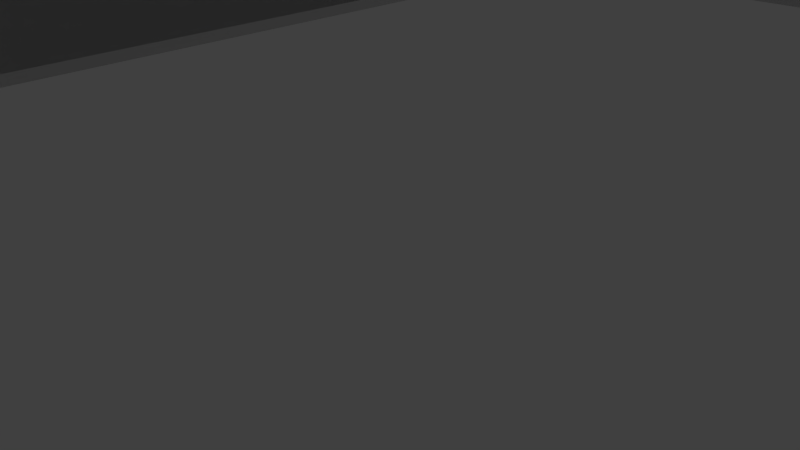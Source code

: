 # Source: bell47.blend  (saved by Blender 2.79.0; exported with 4.5.12 LTS)
import bpy
from mathutils import Matrix  # noqa: F401  (used for matrix-valued properties, if any)

bpy.ops.wm.read_factory_settings(use_empty=True)
scene = bpy.context.scene
scene.name = 'Scene'

# ---- collections
col_collection_1 = bpy.data.collections.new('Collection 1'); scene.collection.children.link(col_collection_1)
col_collection_11 = bpy.data.collections.new('Collection 11'); scene.collection.children.link(col_collection_11)
col_collection_11.hide_render = True
col_collection_11.hide_viewport = True
col_collection_20 = bpy.data.collections.new('Collection 20'); scene.collection.children.link(col_collection_20)
col_collection_20.hide_render = True
col_collection_20.hide_viewport = True

# ---- world
world_world = bpy.data.worlds.new('World'); scene.world = world_world
world_world.color = (0.05088, 0.05088, 0.05088)
world_world.use_sun_shadow = False
world_world.sun_shadow_jitter_overblur = 0.0
world_world.cycles.sampling_method = 'NONE'
world_world.cycles.sample_map_resolution = 256

# ---- cameras
cam_camera = bpy.data.cameras.new('Camera')
cam_camera.clip_end = 100.0
cam_camera.lens = 35.0
cam_camera.sensor_width = 32.0
cam_camera.sensor_height = 18.0
cam_camera.ortho_scale = 7.314
cam_camera.dof.focus_distance = 0.0
cam_camera.dof.aperture_fstop = 128.0

# ---- lights
light_lamp = bpy.data.lights.new('Lamp', 'POINT')
light_lamp.transmission_factor = 0.0
light_lamp.cutoff_distance = 30.0
light_lamp.energy = 100.0
light_lamp.shadow_buffer_clip_start = 1.001
light_lamp.shadow_soft_size = 0.1
light_lamp.shadow_maximum_resolution = 0.006
light_lamp.use_absolute_resolution = True
light_lamp.cycles.use_multiple_importance_sampling = False

# ---- meshes
me_heli = bpy.data.meshes.new('heli')
me_heli.from_pydata([(0.4375, 0.4375, 1.75), (0.4375, 1.5, 1.75), (0.9375, 1.5, 1.75), (0.9375, 0.4375, 1.75), (0.4375, 0.4375, 2.25), (0.4375, 1.5, 2.25), (0.9375, 1.5, 2.25), (0.9375, 0.4375, 2.25), (-0.5, 0.375, 0.6875), (-0.5, 1.375, 0.6875), (0.5, 1.375, 0.6875), (0.5, 0.375, 0.6875), (-0.5, 0.375, 1.688), (-0.5, 1.375, 1.688), (0.5, 1.375, 1.688), (0.5, 0.375, 1.688), (-0.625, 0.375, 0.5), (-0.625, 1.688, 0.5), (0.625, 1.688, 0.5), (0.625, 0.375, 0.5), (-0.625, 0.375, 1.75), (-0.625, 1.688, 1.75), (0.625, 1.688, 1.75), (0.625, 0.375, 1.75), (-0.9375, 0.4375, 1.75), (-0.9375, 1.5, 1.75), (-0.4375, 1.5, 1.75), (-0.4375, 0.4375, 1.75), (-0.9375, 0.4375, 2.25), (-0.9375, 1.5, 2.25), (-0.4375, 1.5, 2.25), (-0.4375, 0.4375, 2.25), (-0.3125, 0.4375, 1.688), (-0.3125, 1.063, 1.688), (0.3125, 1.063, 1.688), (0.3125, 0.4375, 1.688), (-0.3125, 0.4375, 2.188), (-0.3125, 1.063, 2.188), (0.3125, 1.063, 2.188), (0.3125, 0.4375, 2.188), (-0.03125, 0.7257, 2.188), (-0.03125, 0.7882, 2.188), (0.03125, 0.7882, 2.188), (0.03125, 0.7257, 2.188), (-0.03125, 0.7257, 2.625), (-0.03125, 0.7882, 2.625), (0.03125, 0.7882, 2.625), (0.03125, 0.7257, 2.625), (-0.1875, 1.688, 0.5625), (0.1875, 1.688, 0.5625), (-0.1875, 1.688, 1.75), (0.1875, 1.688, 1.75), (-0.1875, 3.938, 1.313), (0.1875, 3.938, 1.313), (-0.1875, 3.938, 1.75), (0.1875, 3.938, 1.75), (-0.0625, 3.812, 1.812), (-0.0625, 3.875, 1.812), (-0.0625, 3.875, 1.75), (-0.0625, 3.812, 1.75), (0.3125, 3.812, 1.812), (0.3125, 3.875, 1.812), (0.3125, 3.875, 1.75), (0.3125, 3.812, 1.75), (-0.4375, 2.375, 1.25), (-0.4375, 2.813, 1.25), (0.4375, 2.813, 1.25), (0.4375, 2.375, 1.25), (-0.4375, 2.375, 1.375), (-0.4375, 2.813, 1.375), (0.4375, 2.813, 1.375), (0.4375, 2.375, 1.375), (-1.188, 1.688, 0.5), (1.188, 1.688, 0.5), (1.188, 1.562, 0.5), (-1.188, -0.1875, 0.5), (1.188, -0.1875, 0.5), (-1.062, 1.562, 0.125), (-1.062, 1.688, 0.125), (-1.188, 1.688, 0.125), (-1.188, 1.562, 0.125), (-1.062, 1.688, 0.375), (-1.062, -0.1875, 0.125), (-1.062, -0.0625, 0.125), (-1.188, -0.0625, 0.125), (-1.188, -0.1875, 0.125), (-1.062, -0.0625, 0.375), (1.062, -0.1875, 0.125), (1.062, -0.0625, 0.125), (1.188, -0.0625, 0.125), (1.188, -0.1875, 0.125), (1.188, -0.0625, 0.5), (1.062, 1.562, 0.125), (1.062, 1.688, 0.125), (1.188, 1.688, 0.125), (1.188, 1.562, 0.125), (1.062, 1.562, 0.375), (1.062, 1.688, 0.375), (-1.062, 1.688, 1.106e-07), (-1.188, 1.688, 1.106e-07), (-1.062, -1.688, 1.106e-07), (-1.062, 1.688, 0.125), (-1.188, 1.688, 0.125), (-1.188, -1.688, 1.106e-07), (1.063, 1.688, 1.106e-07), (1.188, 1.688, 1.106e-07), (1.188, -1.688, 1.106e-07), (1.063, 1.688, 0.125), (1.188, 1.688, 0.125), (-1.062, -1.563, 0.125), (1.063, -1.563, 0.125), (-1.188, -1.563, 0.125), (1.188, -1.563, 0.125), (-1.062, -1.688, 0.375), (-1.188, -1.688, 0.375), (1.063, -1.688, 0.375), (1.188, -1.688, 0.375), (-1.062, -1.563, 0.375), (1.063, -1.563, 0.375), (-1.188, -1.563, 0.375), (1.188, -1.563, 0.375), (-0.1875, -1.187, 0.6875), (-0.1875, -0.9375, 0.6875), (0.1875, -0.9375, 0.6875), (0.1875, -1.187, 0.6875), (-0.1875, -1.187, 1.5), (-0.1875, -0.9375, 1.5), (0.1875, -1.187, 1.5), (-0.1875, -0.9375, 1.188), (-0.1875, -1.187, 1.188), (0.1875, -0.9375, 1.5), (0.1875, -0.9375, 1.188), (0.1875, -1.187, 1.188), (-0.25, -0.9375, 1.5), (-0.25, -0.9375, 1.188), (-0.25, -1.187, 1.188), (-0.25, -1.187, 1.5), (0.25, -0.9375, 1.5), (0.25, -0.9375, 1.188), (0.25, -1.187, 1.5), (0.25, -1.187, 1.188), (-0.75, 0.125, 0.6875), (-0.75, 0.375, 0.6875), (0.75, 0.375, 0.6875), (0.75, 0.125, 0.6875), (-0.75, 0.125, 1.75), (-0.75, 0.375, 1.75), (0.75, 0.375, 1.75), (0.75, 0.125, 1.75), (-0.75, -1.187, 0.5), (-0.75, 0.375, 0.5), (0.75, 0.375, 0.5), (0.75, -1.187, 0.5), (-0.75, -1.187, 0.6875), (-0.75, 0.375, 0.6875), (0.75, 0.375, 0.6875), (0.75, -1.187, 0.6875), (-0.625, -0.0625, 0.6875), (-0.625, 0.125, 0.6875), (0.625, 0.125, 0.6875), (0.625, -0.0625, 0.6875), (-0.625, -0.0625, 1.5), (-0.625, 0.125, 1.5), (0.625, 0.125, 1.5), (0.625, -0.0625, 1.5), (-0.625, -0.4375, 0.6875), (-0.625, -0.0625, 0.6875), (0.625, -0.0625, 0.6875), (0.625, -0.4375, 0.6875), (-0.625, -0.4375, 1.0), (-0.625, -0.0625, 1.0), (0.625, -0.0625, 1.0), (0.625, -0.4375, 1.0), (-2.25, 0.7569, 2.75), (2.25, 0.7569, 2.75), (8.261e-11, 3.007, 2.75), (8.261e-11, -1.556, 2.75), (-2.25, 3.007, 2.75), (2.25, 3.007, 2.75), (-2.25, -1.556, 2.75), (2.25, -1.556, 2.75), (-0.75, -1.438, 0.5), (-0.75, 0.375, 0.5), (0.75, 0.375, 0.5), (0.75, -1.438, 0.5), (-0.75, -1.437, 2.438), (-0.75, 0.375, 2.438), (0.75, 0.375, 2.438), (0.75, -1.437, 2.438), (2.25, -1.556, 2.75), (-2.25, -1.556, 2.75), (2.25, 3.007, 2.75), (-2.25, 3.007, 2.75), (8.261e-11, -1.556, 2.75), (8.261e-11, 3.007, 2.75), (2.25, 0.7569, 2.75), (-2.25, 0.7569, 2.75), (8.261e-11, 0.7569, 2.562), (0.375, 3.03, 0.9695), (0.375, 3.03, 2.595), (0.375, 4.655, 0.9695), (0.375, 4.655, 2.595), (0.375, 3.03, 1.782), (0.375, 4.655, 1.782), (0.375, 3.842, 0.9695), (0.375, 3.842, 2.595), (0.3125, 3.842, 1.782), (8.261e-11, 0.7569, 2.563), (0.375, 3.03, 0.9695), (0.375, 3.03, 2.595), (0.375, 4.655, 0.9695), (0.375, 4.655, 2.595), (0.375, 3.03, 1.782), (0.375, 4.655, 1.782), (0.375, 3.842, 0.9695), (0.375, 3.842, 2.595), (0.3125, 3.842, 1.782), (-0.75, -1.438, 0.5), (-0.75, 0.375, 0.5), (0.75, 0.375, 0.5), (0.75, -1.438, 0.5), (-0.75, -1.437, 2.438), (-0.75, 0.375, 2.438), (0.75, 0.375, 2.438), (0.75, -1.437, 2.438), (-0.625, 0.375, 0.5), (-0.625, 1.688, 0.5), (0.625, 1.688, 0.5), (0.625, 0.375, 0.5), (-0.625, 0.375, 1.75), (-0.625, 1.688, 1.75), (0.625, 1.688, 1.75), (0.625, 0.375, 1.75), (-0.1875, 1.688, 0.5625), (0.1875, 1.688, 0.5625), (-0.1875, 1.688, 1.75), (0.1875, 1.688, 1.75), (-0.1875, 3.938, 1.313), (0.1875, 3.938, 1.313), (-0.1875, 3.938, 1.75), (0.1875, 3.938, 1.75), (1.063, -1.688, 1.106e-07), (0.03125, 1.062, 1.812), (-0.03125, 1.062, 1.812), (-0.03125, 1.062, 1.75), (0.03125, 1.062, 1.75), (0.03125, 3.812, 1.812), (-0.03125, 3.812, 1.812), (-0.03125, 3.812, 1.75), (0.03125, 3.812, 1.75), (-8.742e-08, 4.812, 0.6875), (0.0, 2.375, 0.6875), (0.0, 4.812, 1.688), (8.742e-08, 2.375, 1.688), (-8.742e-08, 4.812, 0.6875), (0.0, 2.375, 0.6875), (0.0, 4.812, 1.688), (8.742e-08, 2.375, 1.688), (0.375, -0.875, 0.6875), (0.375, -0.8125, 0.6875), (0.4375, -0.8125, 0.6875), (0.4375, -0.875, 0.6875), (0.375, -0.875, 1.125), (0.375, -0.8125, 1.062), (0.4375, -0.8125, 1.062), (0.4375, -0.875, 1.125), (0.375, -0.625, 1.062), (0.375, -0.6875, 1.125), (0.4375, -0.6875, 1.125), (0.4375, -0.625, 1.062), (0.375, -0.6875, 1.25), (0.4375, -0.6875, 1.25), (0.375, -0.625, 1.25), (0.4375, -0.625, 1.25), (-0.375, -0.625, 1.25), (-0.4375, -0.625, 1.25), (-0.375, -0.6875, 1.25), (-0.4375, -0.6875, 1.25), (-0.375, -0.625, 1.062), (-0.375, -0.6875, 1.125), (-0.4375, -0.6875, 1.125), (-0.4375, -0.625, 1.062), (-0.375, -0.875, 1.125), (-0.375, -0.8125, 1.062), (-0.4375, -0.8125, 1.062), (-0.4375, -0.875, 1.125), (-0.375, -0.875, 0.6875), (-0.375, -0.8125, 0.6875), (-0.4375, -0.8125, 0.6875), (-0.4375, -0.875, 0.6875), (1.062, -0.0625, 0.375), (1.062, -0.1875, 0.375), (-1.188, -0.0625, 0.5), (-1.062, -0.1875, 0.375), (-1.188, 1.562, 0.5), (-1.062, 1.562, 0.375)], [], [(4, 5, 1, 0), (5, 6, 2, 1), (6, 7, 3, 2), (7, 4, 0, 3), (0, 1, 2, 3), (7, 6, 5, 4), (12, 13, 9, 8), (13, 14, 10, 9), (14, 15, 11, 10), (8, 9, 10, 11), (15, 14, 13, 12), (20, 21, 17, 16), (22, 23, 19, 18), (23, 22, 21, 20), (21, 22, 18, 17), (28, 29, 25, 24), (29, 30, 26, 25), (30, 31, 27, 26), (31, 28, 24, 27), (24, 25, 26, 27), (31, 30, 29, 28), (36, 37, 33, 32), (37, 38, 34, 33), (38, 39, 35, 34), (39, 36, 32, 35), (39, 38, 37, 36), (44, 45, 41, 40), (45, 46, 42, 41), (46, 47, 43, 42), (47, 44, 40, 43), (47, 46, 45, 44), (50, 51, 55, 54), (51, 49, 53, 55), (48, 50, 54, 52), (60, 61, 57, 56), (61, 62, 58, 57), (62, 63, 59, 58), (63, 60, 56, 59), (56, 57, 58, 59), (63, 62, 61, 60), (68, 69, 65, 64), (69, 70, 66, 65), (70, 71, 67, 66), (71, 68, 64, 67), (64, 65, 66, 67), (71, 70, 69, 68), (85, 75, 292, 84), (86, 293, 82, 83), (85, 82, 293, 75), (109, 100, 98, 101), (101, 98, 99, 102), (102, 99, 103, 111), (100, 103, 99, 98), (111, 109, 101, 102), (107, 108, 105, 104), (110, 107, 104, 241), (109, 117, 113, 100), (111, 119, 117, 109), (108, 112, 106, 105), (112, 108, 107, 110), (116, 120, 118, 115), (114, 113, 117, 119), (112, 110, 118, 120), (100, 113, 114, 103), (241, 106, 116, 115), (103, 114, 119, 111), (106, 112, 120, 116), (110, 241, 115, 118), (129, 128, 122, 121), (128, 131, 123, 122), (131, 132, 124, 123), (132, 129, 121, 124), (136, 133, 134, 135), (137, 139, 140, 138), (128, 129, 135, 134), (132, 131, 138, 140), (131, 130, 137, 138), (127, 130, 126, 125), (127, 132, 140, 139), (126, 130, 131, 128), (130, 127, 139, 137), (127, 125, 129, 132), (126, 128, 134, 133), (125, 126, 133, 136), (129, 125, 136, 135), (145, 146, 142, 141), (146, 147, 143, 142), (147, 148, 144, 143), (148, 145, 141, 144), (148, 147, 146, 145), (153, 154, 150, 149), (154, 155, 151, 150), (155, 156, 152, 151), (156, 153, 149, 152), (156, 155, 154, 153), (161, 162, 158, 157), (163, 164, 160, 159), (164, 161, 157, 160), (164, 163, 162, 161), (169, 170, 166, 165), (171, 172, 168, 167), (172, 169, 165, 168), (172, 171, 170, 169), (176, 207, 174, 180), (179, 173, 207, 176), (173, 177, 175, 207), (207, 175, 178, 174), (185, 186, 182, 181), (187, 188, 184, 183), (188, 185, 181, 184), (188, 187, 186, 185), (197, 195, 191, 194), (196, 197, 194, 192), (190, 193, 197, 196), (193, 189, 195, 197), (206, 204, 200, 203), (205, 206, 203, 201), (199, 202, 206, 205), (202, 198, 204, 206), (152, 149, 150, 151), (216, 213, 210, 214), (215, 211, 213, 216), (209, 215, 216, 212), (212, 216, 214, 208), (221, 217, 218, 222), (223, 219, 220, 224), (224, 220, 217, 221), (224, 221, 222, 223), (229, 225, 226, 230), (231, 227, 228, 232), (232, 229, 230, 231), (17, 18, 19, 16), (235, 239, 240, 236), (236, 240, 238, 234), (233, 237, 239, 235), (241, 104, 105, 106), (227, 226, 225, 228), (246, 247, 243, 242), (247, 248, 244, 243), (248, 249, 245, 244), (249, 246, 242, 245), (242, 243, 244, 245), (249, 248, 247, 246), (251, 250, 252, 253), (255, 257, 256, 254), (262, 263, 259, 258), (263, 264, 260, 259), (264, 265, 261, 260), (265, 262, 258, 261), (263, 262, 267, 266), (262, 265, 268, 267), (265, 264, 269, 268), (264, 263, 266, 269), (268, 269, 273, 271), (270, 271, 273, 272), (267, 268, 271, 270), (266, 267, 270, 272), (269, 266, 272, 273), (278, 281, 275, 274), (281, 280, 277, 275), (280, 279, 276, 277), (277, 276, 274, 275), (279, 278, 274, 276), (283, 284, 281, 278), (282, 283, 278, 279), (285, 282, 279, 280), (284, 285, 280, 281), (282, 285, 289, 286), (283, 282, 286, 287), (284, 283, 287, 288), (285, 284, 288, 289), (293, 291, 76, 75), (90, 76, 291, 87), (87, 291, 290, 88), (89, 91, 76, 90), (75, 76, 91, 292), (292, 91, 290, 86), (89, 88, 290, 91), (83, 84, 292, 86), (80, 294, 72, 79), (73, 72, 294, 74), (94, 73, 74, 95), (93, 97, 73, 94), (72, 73, 97, 81), (78, 79, 72, 81), (81, 295, 77, 78), (295, 81, 97, 96), (97, 93, 92, 96), (92, 95, 74, 96), (74, 294, 295, 96), (77, 295, 294, 80), (293, 86, 290, 291)])
_uv = me_heli.uv_layers.new(name='UVMap')
_uv.uv.foreach_set('vector', [0.5938, 0.9141, 0.7266, 0.9141, 0.7266, 0.8516, 0.5938, 0.8516, 0.7266, 0.9141, 0.7891, 0.9141, 0.7891, 0.8516, 0.7266, 0.8516, 0.7266, 0.8516, 0.5938, 0.8516, 0.5938, 0.7891, 0.7266, 0.7891, 0.7891, 0.9766, 0.7266, 0.9766, 0.7266, 0.9141, 0.7891, 0.9141, 0.5938, 0.7266, 0.7266, 0.7266, 0.7266, 0.7891, 0.5938, 0.7891, 0.5938, 0.9141, 0.7266, 0.9141, 0.7266, 0.9766, 0.5938, 0.9766, 0.5469, 0.6797, 0.6719, 0.6797, 0.6719, 0.5547, 0.5469, 0.5547, 0.6719, 0.5547, 0.6719, 0.6797, 0.5469, 0.6797, 0.5469, 0.5547, 0.6719, 0.6797, 0.5469, 0.6797, 0.5469, 0.5547, 0.6719, 0.5547, 0.4219, 0.5547, 0.5469, 0.5547, 0.5469, 0.4297, 0.4219, 0.4297, 0.4219, 0.5547, 0.5469, 0.5547, 0.5469, 0.6797, 0.4219, 0.6797, 0.4219, 1.0, 0.5859, 1.0, 0.5859, 0.8438, 0.4219, 0.8438, 0.5859, 1.0, 0.4219, 1.0, 0.4219, 0.8438, 0.5859, 0.8438, 0.5859, 1.0, 0.4219, 1.0, 0.4219, 0.8438, 0.5859, 0.8438, 0.5859, 0.8438, 0.4219, 0.8438, 0.4219, 0.6875, 0.5859, 0.6875, 0.5938, 0.8516, 0.7266, 0.8516, 0.7266, 0.7891, 0.5938, 0.7891, 0.7266, 0.9141, 0.7891, 0.9141, 0.7891, 0.8516, 0.7266, 0.8516, 0.7266, 0.9141, 0.5938, 0.9141, 0.5938, 0.8516, 0.7266, 0.8516, 0.7891, 0.9766, 0.7266, 0.9766, 0.7266, 0.9141, 0.7891, 0.9141, 0.5938, 0.7891, 0.7266, 0.7891, 0.7266, 0.7266, 0.5938, 0.7266, 0.5938, 0.9141, 0.7266, 0.9141, 0.7266, 0.9766, 0.5938, 0.9766, 0.5625, 0.4688, 0.6406, 0.4688, 0.6406, 0.4062, 0.5625, 0.4062, 0.5625, 0.4688, 0.6406, 0.4688, 0.6406, 0.4062, 0.5625, 0.4062, 0.6406, 0.4688, 0.5625, 0.4688, 0.5625, 0.4062, 0.6406, 0.4062, 0.6406, 0.4688, 0.5625, 0.4688, 0.5625, 0.4062, 0.6406, 0.4062, 0.5625, 0.4688, 0.6406, 0.4688, 0.6406, 0.5469, 0.5625, 0.5469, 0.3516, 0.2031, 0.3516, 0.1953, 0.2969, 0.1953, 0.2969, 0.2031, 0.3516, 0.2031, 0.3516, 0.1953, 0.2969, 0.1953, 0.2969, 0.2031, 0.3516, 0.1953, 0.3516, 0.2031, 0.2969, 0.2031, 0.2969, 0.1953, 0.3516, 0.1953, 0.3516, 0.2031, 0.2969, 0.2031, 0.2969, 0.1953, 0.3516, 0.2031, 0.3516, 0.1953, 0.3516, 0.1953, 0.3516, 0.2031, 0.7969, 0.7188, 0.8516, 0.7188, 0.8516, 1.0, 0.7969, 1.0, 0.8516, 0.7188, 1.0, 0.7188, 0.9062, 1.0, 0.8516, 1.0, 1.0, 0.7188, 0.8516, 0.7188, 0.8516, 1.0, 0.9062, 1.0, 0.3438, 0.1953, 0.3438, 0.2031, 0.2969, 0.2031, 0.2969, 0.1953, 0.3438, 0.1953, 0.3438, 0.2031, 0.2969, 0.2031, 0.2969, 0.1953, 0.3438, 0.2031, 0.3438, 0.1953, 0.2969, 0.1953, 0.2969, 0.2031, 0.3438, 0.2031, 0.3438, 0.1953, 0.2969, 0.1953, 0.2969, 0.2031, 0.2969, 0.1953, 0.2969, 0.1953, 0.2969, 0.2031, 0.2969, 0.2031, 0.3438, 0.2031, 0.3438, 0.2031, 0.3438, 0.1953, 0.3438, 0.1953, 0.1094, 0.5156, 0.1641, 0.5156, 0.1641, 0.5, 0.1094, 0.5, 0.0, 0.5156, 0.1094, 0.5156, 0.1094, 0.5, 0.0, 0.5, 0.1641, 0.5156, 0.1094, 0.5156, 0.1094, 0.5, 0.1641, 0.5, 0.1094, 0.5156, 0.0, 0.5156, 0.0, 0.5, 0.1094, 0.5, 0.1094, 0.5156, 0.1094, 0.5703, 0.2188, 0.5703, 0.2188, 0.5156, 0.1094, 0.5156, 0.1094, 0.5703, 0.0, 0.5703, 0.0, 0.5156, 0.4609, 0.0, 0.4609, 0.04688, 0.4766, 0.04688, 0.4766, 0.0, 0.7891, 0.03125, 0.7734, 0.03125, 0.7734, 0.0, 0.7891, 0.0, 0.4766, 0.0, 0.4922, 0.0, 0.4922, 0.03125, 0.4766, 0.04688, 0.03125, 0.03125, 0.01562, 0.01562, 0.4375, 0.01562, 0.4375, 0.03125, 0.4531, 0.03125, 0.4531, 0.01562, 0.4375, 0.01562, 0.4375, 0.03125, 0.4375, 0.03125, 0.4375, 0.01562, 0.01562, 0.01562, 0.03125, 0.03125, 0.01562, 0.0, 0.01562, 0.01562, 0.4375, 0.01562, 0.4375, 0.0, 0.03125, 0.04688, 0.03125, 0.03125, 0.4375, 0.03125, 0.4375, 0.04688, 0.4375, 0.03125, 0.4531, 0.03125, 0.4531, 0.01562, 0.4375, 0.01562, 0.03125, 0.03125, 0.4375, 0.03125, 0.4375, 0.01562, 0.01562, 0.01562, 0.03125, 0.03125, 0.03125, 0.0625, 0.01562, 0.0625, 0.01562, 0.01562, 0.03125, 0.04688, 0.03125, 0.07812, 0.04688, 0.07812, 0.04688, 0.04688, 0.4375, 0.03125, 0.03125, 0.03125, 0.01562, 0.01562, 0.4375, 0.01562, 0.03125, 0.03125, 0.4375, 0.03125, 0.4375, 0.04688, 0.03125, 0.04688, 0.01562, 0.0625, 0.03125, 0.0625, 0.03125, 0.07812, 0.01562, 0.07812, 0.01562, 0.07812, 0.01562, 0.0625, 0.03125, 0.0625, 0.03125, 0.07812, 0.04688, 0.04688, 0.03125, 0.04688, 0.03125, 0.07812, 0.04688, 0.07812, 0.01562, 0.01562, 0.01562, 0.0625, 0.0, 0.0625, 0.0, 0.01562, 0.0, 0.01562, 0.01562, 0.01562, 0.01562, 0.0625, 0.0, 0.0625, 0.01562, 0.01562, 0.01562, 0.0625, 0.03125, 0.0625, 0.03125, 0.03125, 0.01562, 0.01562, 0.03125, 0.03125, 0.03125, 0.0625, 0.01562, 0.0625, 0.03125, 0.03125, 0.01562, 0.01562, 0.01562, 0.0625, 0.03125, 0.0625, 0.6875, 0.2812, 0.7188, 0.2812, 0.7188, 0.2188, 0.6875, 0.2188, 0.625, 0.2812, 0.6719, 0.2812, 0.6719, 0.2188, 0.625, 0.2188, 0.7188, 0.2812, 0.6875, 0.2812, 0.6875, 0.2188, 0.7188, 0.2188, 0.6719, 0.2812, 0.625, 0.2812, 0.625, 0.2188, 0.6719, 0.2188, 0.6875, 0.3203, 0.7188, 0.3203, 0.7188, 0.2812, 0.6875, 0.2812, 0.7188, 0.3203, 0.6875, 0.3203, 0.6875, 0.2812, 0.7188, 0.2812, 0.625, 0.2188, 0.625, 0.25, 0.6172, 0.25, 0.6172, 0.2188, 0.6719, 0.25, 0.6719, 0.2188, 0.6797, 0.2188, 0.6797, 0.25, 0.6719, 0.2812, 0.6719, 0.3203, 0.6797, 0.3203, 0.6797, 0.2812, 0.6719, 0.3203, 0.6719, 0.3516, 0.625, 0.3516, 0.625, 0.3203, 0.6719, 0.3203, 0.6719, 0.2812, 0.6797, 0.2812, 0.6797, 0.3203, 0.625, 0.3203, 0.6719, 0.3203, 0.6719, 0.2812, 0.625, 0.2812, 0.6719, 0.3516, 0.6719, 0.3203, 0.6797, 0.3203, 0.6797, 0.3516, 0.6719, 0.3203, 0.625, 0.3203, 0.625, 0.2812, 0.6719, 0.2812, 0.625, 0.3203, 0.625, 0.2812, 0.6172, 0.2812, 0.6172, 0.3203, 0.625, 0.3203, 0.625, 0.3516, 0.6172, 0.3516, 0.6172, 0.3203, 0.625, 0.2812, 0.625, 0.3203, 0.6172, 0.3203, 0.6172, 0.2812, 0.1875, 0.4297, 0.2188, 0.4297, 0.2188, 0.2969, 0.1875, 0.2969, 0.2422, 0.2656, 0.05469, 0.2656, 0.05469, 0.1328, 0.2422, 0.1328, 0.2188, 0.4297, 0.1875, 0.4297, 0.1875, 0.2969, 0.2188, 0.2969, 0.4062, 0.4297, 0.2188, 0.4297, 0.2188, 0.2969, 0.4062, 0.2969, 0.375, 0.4297, 0.375, 0.4609, 0.1875, 0.4609, 0.1875, 0.4297, 0.02344, 0.2969, 0.2188, 0.2969, 0.2188, 0.2734, 0.02344, 0.2734, 0.2422, 0.1328, 0.05469, 0.1328, 0.05469, 0.1094, 0.2422, 0.1094, 0.2188, 0.2969, 0.02344, 0.2969, 0.02344, 0.2734, 0.2188, 0.2734, 0.4062, 0.2969, 0.2188, 0.2969, 0.2188, 0.2734, 0.4062, 0.2734, 0.0, 0.4922, 0.0, 0.2969, 0.1875, 0.2969, 0.1875, 0.4922, 0.04688, 0.75, 0.07031, 0.75, 0.07031, 0.6484, 0.04688, 0.6484, 0.07031, 0.75, 0.04688, 0.75, 0.04688, 0.6484, 0.07031, 0.6484, 0.2266, 0.75, 0.07031, 0.75, 0.07031, 0.6484, 0.2266, 0.6484, 0.2266, 0.625, 0.2266, 0.6484, 0.07031, 0.6484, 0.07031, 0.625, 0.0, 0.6875, 0.04688, 0.6875, 0.04688, 0.6484, 0.0, 0.6484, 0.04688, 0.6875, 0.0, 0.6875, 0.0, 0.6484, 0.04688, 0.6484, 0.2266, 0.6875, 0.07031, 0.6875, 0.07031, 0.6484, 0.2266, 0.6484, 0.2266, 0.5781, 0.2266, 0.625, 0.07031, 0.625, 0.07031, 0.5781, 0.7188, 0.3984, 1.0, 0.3984, 1.0, 0.1172, 0.7188, 0.1172, 0.7188, 0.6797, 1.0, 0.6797, 1.0, 0.3984, 0.7188, 0.3984, 1.0, 0.1172, 0.7188, 0.1172, 0.7188, 0.3984, 1.0, 0.3984, 1.0, 0.3984, 0.7188, 0.3984, 0.7188, 0.6797, 1.0, 0.6797, 0.0, 1.0, 0.2266, 1.0, 0.2266, 0.7578, 0.0, 0.7578, 0.2266, 1.0, 0.0, 1.0, 0.0, 0.7578, 0.2266, 0.7578, 0.4141, 1.0, 0.2266, 1.0, 0.2266, 0.7578, 0.4141, 0.7578, 0.4141, 0.7578, 0.4141, 0.5312, 0.2266, 0.5312, 0.2266, 0.7578, 1.0, 0.3984, 1.0, 0.6797, 0.7188, 0.6797, 0.7188, 0.3984, 1.0, 0.1172, 1.0, 0.3984, 0.7188, 0.3984, 0.7188, 0.1172, 0.7188, 0.6797, 0.7188, 0.3984, 1.0, 0.3984, 1.0, 0.6797, 0.7188, 0.3984, 0.7188, 0.1172, 1.0, 0.1172, 1.0, 0.3984, 0.8984, 0.0, 0.8984, 0.1016, 0.7969, 0.1016, 0.7969, 0.0, 0.8984, 0.1016, 0.8984, 0.0, 1.0, 0.0, 1.0, 0.1016, 0.7969, 0.1016, 0.7969, 0.0, 0.8984, 0.0, 0.8984, 0.1016, 1.0, 0.0, 1.0, 0.1016, 0.8984, 0.1016, 0.8984, 0.0, 0.6094, 0.2109, 0.6094, 0.3984, 0.4141, 0.3984, 0.4141, 0.2109, 0.8984, 0.0, 0.7969, 0.0, 0.7969, 0.1016, 0.8984, 0.1016, 0.8984, 0.1016, 1.0, 0.1016, 1.0, 0.0, 0.8984, 0.0, 0.7969, 0.1016, 0.8984, 0.1016, 0.8984, 0.0, 0.7969, 0.0, 1.0, 0.0, 0.8984, 0.0, 0.8984, 0.1016, 1.0, 0.1016, 0.0, 1.0, 0.0, 0.7578, 0.2266, 0.7578, 0.2266, 1.0, 0.2266, 1.0, 0.2266, 0.7578, 0.0, 0.7578, 0.0, 1.0, 0.4141, 1.0, 0.4141, 0.7578, 0.2266, 0.7578, 0.2266, 1.0, 0.4141, 0.7578, 0.2266, 0.7578, 0.2266, 0.5312, 0.4141, 0.5312, 0.4219, 1.0, 0.4219, 0.8438, 0.5859, 0.8438, 0.5859, 1.0, 0.5859, 1.0, 0.5859, 0.8438, 0.4219, 0.8438, 0.4219, 1.0, 0.5859, 1.0, 0.5859, 0.8438, 0.4219, 0.8438, 0.4219, 1.0, 0.5859, 1.0, 0.4219, 1.0, 0.4219, 0.8438, 0.5859, 0.8438, 0.7969, 0.7188, 0.7969, 1.0, 0.8516, 1.0, 0.8516, 0.7188, 0.8516, 0.7188, 0.8516, 1.0, 0.9062, 1.0, 1.0, 0.7188, 1.0, 0.7188, 0.9062, 1.0, 0.8516, 1.0, 0.8516, 0.7188, 0.01562, 0.01562, 0.4375, 0.01562, 0.4375, 0.0, 0.01562, 0.0, 0.5859, 0.8438, 0.4219, 0.8438, 0.4219, 1.0, 0.5859, 1.0, 0.6719, 0.1953, 0.6719, 0.2031, 0.2578, 0.2031, 0.2578, 0.1953, 0.6719, 0.2031, 0.6719, 0.1953, 0.2578, 0.1953, 0.2578, 0.2031, 0.6719, 0.2031, 0.6719, 0.1953, 0.2578, 0.1953, 0.2578, 0.2031, 0.6719, 0.1953, 0.6719, 0.2031, 0.2578, 0.2031, 0.2578, 0.1953, 0.2578, 0.2031, 0.2578, 0.2031, 0.2578, 0.1953, 0.2578, 0.1953, 0.6719, 0.1953, 0.6719, 0.1953, 0.6719, 0.2031, 0.6719, 0.2031, 0.4375, 0.07812, 0.7188, 0.07812, 0.7188, 0.1953, 0.4375, 0.1953, 0.4375, 0.07812, 0.4375, 0.1953, 0.7188, 0.1953, 0.7188, 0.07812, 0.3125, 0.25, 0.3047, 0.2422, 0.2578, 0.2422, 0.2578, 0.25, 0.3047, 0.2422, 0.3047, 0.2344, 0.2578, 0.2344, 0.2578, 0.2422, 0.3047, 0.2422, 0.3125, 0.25, 0.2578, 0.25, 0.2578, 0.2422, 0.3125, 0.25, 0.3125, 0.2578, 0.2578, 0.2578, 0.2578, 0.25, 0.3047, 0.2422, 0.3125, 0.25, 0.3125, 0.2266, 0.3047, 0.2188, 0.3125, 0.2344, 0.3203, 0.2344, 0.3203, 0.2578, 0.3125, 0.2578, 0.3125, 0.25, 0.3047, 0.2422, 0.3047, 0.2188, 0.3125, 0.2266, 0.3203, 0.2344, 0.3125, 0.2344, 0.3125, 0.2578, 0.3203, 0.2578, 0.3125, 0.2266, 0.3047, 0.2188, 0.3281, 0.2188, 0.3281, 0.2266, 0.3281, 0.2188, 0.3359, 0.2188, 0.3359, 0.2266, 0.3281, 0.2266, 0.3125, 0.2344, 0.3125, 0.2266, 0.3281, 0.2266, 0.3281, 0.2344, 0.3047, 0.2188, 0.3125, 0.2266, 0.3281, 0.2266, 0.3281, 0.2188, 0.3047, 0.2109, 0.3047, 0.2188, 0.3281, 0.2188, 0.3281, 0.2109, 0.3047, 0.2109, 0.3047, 0.2188, 0.3281, 0.2188, 0.3281, 0.2109, 0.3047, 0.2188, 0.3125, 0.2266, 0.3281, 0.2266, 0.3281, 0.2188, 0.3125, 0.2344, 0.3125, 0.2266, 0.3281, 0.2266, 0.3281, 0.2344, 0.3281, 0.2188, 0.3359, 0.2188, 0.3359, 0.2266, 0.3281, 0.2266, 0.3125, 0.2266, 0.3047, 0.2188, 0.3281, 0.2188, 0.3281, 0.2266, 0.3203, 0.2344, 0.3125, 0.2344, 0.3125, 0.2578, 0.3203, 0.2578, 0.3125, 0.25, 0.3047, 0.2422, 0.3047, 0.2188, 0.3125, 0.2266, 0.3125, 0.2344, 0.3203, 0.2344, 0.3203, 0.2578, 0.3125, 0.2578, 0.3047, 0.2422, 0.3125, 0.25, 0.3125, 0.2266, 0.3047, 0.2188, 0.3125, 0.25, 0.3125, 0.2578, 0.2578, 0.2578, 0.2578, 0.25, 0.3047, 0.2422, 0.3125, 0.25, 0.2578, 0.25, 0.2578, 0.2422, 0.3047, 0.2422, 0.3047, 0.2344, 0.2578, 0.2344, 0.2578, 0.2422, 0.3125, 0.25, 0.3047, 0.2422, 0.2578, 0.2422, 0.2578, 0.25, 0.4922, 0.03125, 0.7578, 0.03125, 0.7734, 0.04688, 0.4766, 0.04688, 0.7734, 0.0, 0.7734, 0.04688, 0.7578, 0.03125, 0.7578, 0.0, 0.7734, 0.0, 0.7734, 0.03125, 0.7891, 0.03125, 0.7891, 0.0, 0.4766, 0.0, 0.4766, 0.04688, 0.4609, 0.04688, 0.4609, 0.0, 0.4766, 0.04688, 0.7734, 0.04688, 0.7734, 0.0625, 0.4766, 0.0625, 0.4766, 0.04688, 0.7734, 0.04688, 0.7578, 0.03125, 0.4922, 0.03125, 0.7734, 0.0, 0.7578, 0.0, 0.7578, 0.03125, 0.7734, 0.04688, 0.4922, 0.0, 0.4766, 0.0, 0.4766, 0.04688, 0.4922, 0.03125, 0.4609, 0.0, 0.4609, 0.04688, 0.4766, 0.04688, 0.4766, 0.0, 0.7734, 0.0625, 0.4766, 0.0625, 0.4766, 0.04688, 0.7734, 0.04688, 0.4766, 0.0, 0.4766, 0.04688, 0.4609, 0.04688, 0.4609, 0.0, 0.7578, 0.0, 0.7578, 0.03125, 0.7734, 0.04688, 0.7734, 0.0, 0.4766, 0.04688, 0.7734, 0.04688, 0.7578, 0.03125, 0.4922, 0.03125, 0.4922, 0.0, 0.4766, 0.0, 0.4766, 0.04688, 0.4922, 0.03125, 0.7891, 0.03125, 0.7734, 0.03125, 0.7734, 0.0, 0.7891, 0.0, 0.4922, 0.03125, 0.4922, 0.01562, 0.7578, 0.01562, 0.7578, 0.03125, 0.7891, 0.03125, 0.7891, 0.0, 0.7734, 0.0, 0.7734, 0.03125, 0.7578, 0.0, 0.7734, 0.0, 0.7734, 0.04688, 0.7578, 0.03125, 0.7734, 0.04688, 0.4766, 0.04688, 0.4922, 0.03125, 0.7578, 0.03125, 0.4922, 0.0, 0.4922, 0.03125, 0.4766, 0.04688, 0.4766, 0.0, 0.4922, 0.03125, 0.4922, 0.01562, 0.7578, 0.01562, 0.7578, 0.03125])
_ca = me_heli.color_attributes.new('Col', 'BYTE_COLOR', 'CORNER')
_ca.data.foreach_set('color', [1.0, 1.0, 1.0, 1.0, 1.0, 1.0, 1.0, 1.0, 1.0, 1.0, 1.0, 1.0, 1.0, 1.0, 1.0, 1.0, 1.0, 1.0, 1.0, 1.0, 1.0, 1.0, 1.0, 1.0, 1.0, 1.0, 1.0, 1.0, 1.0, 1.0, 1.0, 1.0, 1.0, 1.0, 1.0, 1.0, 1.0, 1.0, 1.0, 1.0, 1.0, 1.0, 1.0, 1.0, 1.0, 1.0, 1.0, 1.0, 1.0, 1.0, 1.0, 1.0, 1.0, 1.0, 1.0, 1.0, 1.0, 1.0, 1.0, 1.0, 1.0, 1.0, 1.0, 1.0, 1.0, 1.0, 1.0, 1.0, 1.0, 1.0, 1.0, 1.0, 1.0, 1.0, 1.0, 1.0, 1.0, 1.0, 1.0, 1.0, 1.0, 1.0, 1.0, 1.0, 1.0, 1.0, 1.0, 1.0, 1.0, 1.0, 1.0, 1.0, 1.0, 1.0, 1.0, 1.0, 1.0, 1.0, 1.0, 1.0, 1.0, 1.0, 1.0, 1.0, 1.0, 1.0, 1.0, 1.0, 1.0, 1.0, 1.0, 1.0, 1.0, 1.0, 1.0, 1.0, 1.0, 1.0, 1.0, 1.0, 1.0, 1.0, 1.0, 1.0, 1.0, 1.0, 1.0, 1.0, 1.0, 1.0, 1.0, 1.0, 1.0, 1.0, 1.0, 1.0, 1.0, 1.0, 1.0, 1.0, 1.0, 1.0, 1.0, 1.0, 1.0, 1.0, 1.0, 1.0, 1.0, 1.0, 1.0, 1.0, 1.0, 1.0, 1.0, 1.0, 1.0, 1.0, 1.0, 1.0, 1.0, 1.0, 1.0, 1.0, 1.0, 1.0, 1.0, 1.0, 1.0, 1.0, 1.0, 1.0, 1.0, 1.0, 1.0, 1.0, 1.0, 1.0, 1.0, 1.0, 1.0, 1.0, 1.0, 1.0, 1.0, 1.0, 1.0, 1.0, 1.0, 1.0, 1.0, 1.0, 1.0, 1.0, 1.0, 1.0, 1.0, 1.0, 1.0, 1.0, 1.0, 1.0, 1.0, 1.0, 1.0, 1.0, 1.0, 1.0, 1.0, 1.0, 1.0, 1.0, 1.0, 1.0, 1.0, 1.0, 1.0, 1.0, 1.0, 1.0, 1.0, 1.0, 1.0, 1.0, 1.0, 1.0, 1.0, 1.0, 1.0, 1.0, 1.0, 1.0, 1.0, 1.0, 1.0, 1.0, 1.0, 1.0, 1.0, 1.0, 1.0, 1.0, 1.0, 1.0, 1.0, 1.0, 1.0, 1.0, 1.0, 1.0, 1.0, 1.0, 1.0, 1.0, 1.0, 1.0, 1.0, 1.0, 1.0, 1.0, 1.0, 1.0, 1.0, 1.0, 1.0, 1.0, 1.0, 1.0, 1.0, 1.0, 1.0, 1.0, 1.0, 1.0, 1.0, 1.0, 1.0, 1.0, 1.0, 1.0, 1.0, 1.0, 1.0, 1.0, 1.0, 1.0, 1.0, 1.0, 1.0, 1.0, 1.0, 1.0, 1.0, 1.0, 1.0, 1.0, 1.0, 1.0, 1.0, 1.0, 1.0, 1.0, 1.0, 1.0, 1.0, 1.0, 1.0, 1.0, 1.0, 1.0, 1.0, 1.0, 1.0, 1.0, 1.0, 1.0, 1.0, 1.0, 1.0, 1.0, 1.0, 1.0, 1.0, 1.0, 1.0, 1.0, 1.0, 1.0, 1.0, 1.0, 1.0, 1.0, 1.0, 1.0, 1.0, 1.0, 1.0, 1.0, 1.0, 1.0, 1.0, 1.0, 1.0, 1.0, 1.0, 1.0, 1.0, 1.0, 1.0, 1.0, 1.0, 1.0, 1.0, 1.0, 1.0, 1.0, 1.0, 1.0, 1.0, 1.0, 1.0, 1.0, 1.0, 1.0, 1.0, 1.0, 1.0, 1.0, 1.0, 1.0, 1.0, 1.0, 1.0, 1.0, 1.0, 1.0, 1.0, 1.0, 1.0, 1.0, 1.0, 1.0, 1.0, 1.0, 1.0, 1.0, 1.0, 1.0, 1.0, 1.0, 1.0, 1.0, 1.0, 1.0, 1.0, 1.0, 1.0, 1.0, 1.0, 1.0, 1.0, 1.0, 1.0, 1.0, 1.0, 1.0, 1.0, 1.0, 1.0, 1.0, 1.0, 1.0, 1.0, 1.0, 1.0, 1.0, 1.0, 1.0, 1.0, 1.0, 1.0, 1.0, 1.0, 1.0, 1.0, 1.0, 1.0, 1.0, 1.0, 1.0, 1.0, 1.0, 1.0, 1.0, 1.0, 1.0, 1.0, 1.0, 1.0, 1.0, 1.0, 1.0, 1.0, 1.0, 1.0, 1.0, 1.0, 1.0, 1.0, 1.0, 1.0, 1.0, 1.0, 1.0, 1.0, 1.0, 1.0, 1.0, 1.0, 1.0, 1.0, 1.0, 1.0, 1.0, 1.0, 1.0, 1.0, 1.0, 1.0, 1.0, 1.0, 1.0, 1.0, 1.0, 1.0, 1.0, 1.0, 1.0, 1.0, 1.0, 1.0, 1.0, 1.0, 1.0, 1.0, 1.0, 1.0, 1.0, 1.0, 1.0, 1.0, 1.0, 1.0, 1.0, 1.0, 1.0, 1.0, 1.0, 1.0, 1.0, 1.0, 1.0, 1.0, 1.0, 1.0, 1.0, 1.0, 1.0, 1.0, 1.0, 1.0, 1.0, 1.0, 1.0, 1.0, 1.0, 1.0, 1.0, 1.0, 1.0, 1.0, 1.0, 1.0, 1.0, 1.0, 1.0, 1.0, 1.0, 1.0, 1.0, 1.0, 1.0, 1.0, 1.0, 1.0, 1.0, 1.0, 1.0, 1.0, 1.0, 1.0, 1.0, 1.0, 1.0, 1.0, 1.0, 1.0, 1.0, 1.0, 1.0, 1.0, 1.0, 1.0, 1.0, 1.0, 1.0, 1.0, 1.0, 1.0, 1.0, 1.0, 1.0, 1.0, 1.0, 1.0, 1.0, 1.0, 1.0, 1.0, 1.0, 1.0, 1.0, 1.0, 1.0, 1.0, 1.0, 1.0, 1.0, 1.0, 1.0, 1.0, 1.0, 1.0, 1.0, 1.0, 1.0, 1.0, 1.0, 1.0, 1.0, 1.0, 1.0, 1.0, 1.0, 1.0, 1.0, 1.0, 1.0, 1.0, 1.0, 1.0, 1.0, 1.0, 1.0, 1.0, 1.0, 1.0, 1.0, 1.0, 1.0, 1.0, 1.0, 1.0, 1.0, 1.0, 1.0, 1.0, 1.0, 1.0, 1.0, 1.0, 1.0, 1.0, 1.0, 1.0, 1.0, 1.0, 1.0, 1.0, 1.0, 1.0, 1.0, 1.0, 1.0, 1.0, 1.0, 1.0, 1.0, 1.0, 1.0, 1.0, 1.0, 1.0, 1.0, 1.0, 1.0, 1.0, 1.0, 1.0, 1.0, 1.0, 1.0, 1.0, 1.0, 1.0, 1.0, 1.0, 1.0, 1.0, 1.0, 1.0, 1.0, 1.0, 1.0, 1.0, 1.0, 1.0, 1.0, 1.0, 1.0, 1.0, 1.0, 1.0, 1.0, 1.0, 1.0, 1.0, 1.0, 1.0, 1.0, 1.0, 1.0, 1.0, 1.0, 1.0, 1.0, 1.0, 1.0, 1.0, 1.0, 1.0, 1.0, 1.0, 1.0, 1.0, 1.0, 1.0, 1.0, 1.0, 1.0, 1.0, 1.0, 1.0, 1.0, 1.0, 1.0, 1.0, 1.0, 1.0, 1.0, 1.0, 1.0, 1.0, 1.0, 1.0, 1.0, 1.0, 1.0, 1.0, 1.0, 1.0, 1.0, 1.0, 1.0, 1.0, 1.0, 1.0, 1.0, 1.0, 1.0, 1.0, 1.0, 1.0, 1.0, 1.0, 1.0, 1.0, 1.0, 1.0, 1.0, 1.0, 1.0, 1.0, 1.0, 1.0, 1.0, 1.0, 1.0, 1.0, 1.0, 1.0, 1.0, 1.0, 1.0, 1.0, 1.0, 1.0, 1.0, 1.0, 1.0, 1.0, 1.0, 1.0, 1.0, 1.0, 1.0, 1.0, 1.0, 1.0, 1.0, 1.0, 1.0, 1.0, 1.0, 1.0, 1.0, 1.0, 1.0, 1.0, 1.0, 1.0, 1.0, 1.0, 1.0, 1.0, 1.0, 1.0, 1.0, 1.0, 1.0, 1.0, 1.0, 1.0, 1.0, 1.0, 1.0, 1.0, 1.0, 1.0, 1.0, 1.0, 1.0, 1.0, 1.0, 1.0, 1.0, 1.0, 1.0, 1.0, 1.0, 1.0, 1.0, 1.0, 1.0, 1.0, 1.0, 1.0, 1.0, 1.0, 1.0, 1.0, 1.0, 1.0, 1.0, 1.0, 1.0, 1.0, 1.0, 1.0, 1.0, 1.0, 1.0, 1.0, 1.0, 1.0, 1.0, 1.0, 1.0, 1.0, 1.0, 1.0, 1.0, 1.0, 1.0, 1.0, 1.0, 1.0, 1.0, 1.0, 1.0, 1.0, 1.0, 1.0, 1.0, 1.0, 1.0, 1.0, 1.0, 1.0, 1.0, 1.0, 1.0, 1.0, 1.0, 1.0, 1.0, 1.0, 1.0, 1.0, 1.0, 1.0, 1.0, 1.0, 1.0, 1.0, 1.0, 1.0, 1.0, 1.0, 1.0, 1.0, 1.0, 1.0, 1.0, 1.0, 1.0, 1.0, 1.0, 1.0, 1.0, 1.0, 1.0, 1.0, 1.0, 1.0, 1.0, 1.0, 1.0, 1.0, 1.0, 1.0, 1.0, 1.0, 1.0, 1.0, 1.0, 1.0, 1.0, 1.0, 1.0, 1.0, 1.0, 1.0, 1.0, 1.0, 1.0, 1.0, 1.0, 1.0, 1.0, 1.0, 1.0, 1.0, 1.0, 1.0, 1.0, 1.0, 1.0, 1.0, 1.0, 1.0, 1.0, 1.0, 1.0, 1.0, 1.0, 1.0, 1.0, 1.0, 1.0, 1.0, 1.0, 1.0, 1.0, 1.0, 1.0, 1.0, 1.0, 1.0, 1.0, 1.0, 1.0, 1.0, 1.0, 1.0, 1.0, 1.0, 1.0, 1.0, 1.0, 1.0, 1.0, 1.0, 1.0, 1.0, 1.0, 1.0, 1.0, 1.0, 1.0, 1.0, 1.0, 1.0, 1.0, 1.0, 1.0, 1.0, 1.0, 1.0, 1.0, 1.0, 1.0, 1.0, 1.0, 1.0, 1.0, 1.0, 1.0, 1.0, 1.0, 1.0, 1.0, 1.0, 1.0, 1.0, 1.0, 1.0, 1.0, 1.0, 1.0, 1.0, 1.0, 1.0, 1.0, 1.0, 1.0, 1.0, 1.0, 1.0, 1.0, 1.0, 1.0, 1.0, 1.0, 1.0, 1.0, 1.0, 1.0, 1.0, 1.0, 1.0, 1.0, 1.0, 1.0, 1.0, 1.0, 1.0, 1.0, 1.0, 1.0, 1.0, 1.0, 1.0, 1.0, 1.0, 1.0, 1.0, 1.0, 1.0, 1.0, 1.0, 1.0, 1.0, 1.0, 1.0, 1.0, 1.0, 1.0, 1.0, 1.0, 1.0, 1.0, 1.0, 1.0, 1.0, 1.0, 1.0, 1.0, 1.0, 1.0, 1.0, 1.0, 1.0, 1.0, 1.0, 1.0, 1.0, 1.0, 1.0, 1.0, 1.0, 1.0, 1.0, 1.0, 1.0, 1.0, 1.0, 1.0, 1.0, 1.0, 1.0, 1.0, 1.0, 1.0, 1.0, 1.0, 1.0, 1.0, 1.0, 1.0, 1.0, 1.0, 1.0, 1.0, 1.0, 1.0, 1.0, 1.0, 1.0, 1.0, 1.0, 1.0, 1.0, 1.0, 1.0, 1.0, 1.0, 1.0, 1.0, 1.0, 1.0, 1.0, 1.0, 1.0, 1.0, 1.0, 1.0, 1.0, 1.0, 1.0, 1.0, 1.0, 1.0, 1.0, 1.0, 1.0, 1.0, 1.0, 1.0, 1.0, 1.0, 1.0, 1.0, 1.0, 1.0, 1.0, 1.0, 1.0, 1.0, 1.0, 1.0, 1.0, 1.0, 1.0, 1.0, 1.0, 1.0, 1.0, 1.0, 1.0, 1.0, 1.0, 1.0, 1.0, 1.0, 1.0, 1.0, 1.0, 1.0, 1.0, 1.0, 1.0, 1.0, 1.0, 1.0, 1.0, 1.0, 1.0, 1.0, 1.0, 1.0, 1.0, 1.0, 1.0, 1.0, 1.0, 1.0, 1.0, 1.0, 1.0, 1.0, 1.0, 1.0, 1.0, 1.0, 1.0, 1.0, 1.0, 1.0, 1.0, 1.0, 1.0, 1.0, 1.0, 1.0, 1.0, 1.0, 1.0, 1.0, 1.0, 1.0, 1.0, 1.0, 1.0, 1.0, 1.0, 1.0, 1.0, 1.0, 1.0, 1.0, 1.0, 1.0, 1.0, 1.0, 1.0, 1.0, 1.0, 1.0, 1.0, 1.0, 1.0, 1.0, 1.0, 1.0, 1.0, 1.0, 1.0, 1.0, 1.0, 1.0, 1.0, 1.0, 1.0, 1.0, 1.0, 1.0, 1.0, 1.0, 1.0, 1.0, 1.0, 1.0, 1.0, 1.0, 1.0, 1.0, 1.0, 1.0, 1.0, 1.0, 1.0, 1.0, 1.0, 1.0, 1.0, 1.0, 1.0, 1.0, 1.0, 1.0, 1.0, 1.0, 1.0, 1.0, 1.0, 1.0, 1.0, 1.0, 1.0, 1.0, 1.0, 1.0, 1.0, 1.0, 1.0, 1.0, 1.0, 1.0, 1.0, 1.0, 1.0, 1.0, 1.0, 1.0, 1.0, 1.0, 1.0, 1.0, 1.0, 1.0, 1.0, 1.0, 1.0, 1.0, 1.0, 1.0, 1.0, 1.0, 1.0, 1.0, 1.0, 1.0, 1.0, 1.0, 1.0, 1.0, 1.0, 1.0, 1.0, 1.0, 1.0, 1.0, 1.0, 1.0, 1.0, 1.0, 1.0, 1.0, 1.0, 1.0, 1.0, 1.0, 1.0, 1.0, 1.0, 1.0, 1.0, 1.0, 1.0, 1.0, 1.0, 1.0, 1.0, 1.0, 1.0, 1.0, 1.0, 1.0, 1.0, 1.0, 1.0, 1.0, 1.0, 1.0, 1.0, 1.0, 1.0, 1.0, 1.0, 1.0, 1.0, 1.0, 1.0, 1.0, 1.0, 1.0, 1.0, 1.0, 1.0, 1.0, 1.0, 1.0, 1.0, 1.0, 1.0, 1.0, 1.0, 1.0, 1.0, 1.0, 1.0, 1.0, 1.0, 1.0, 1.0, 1.0, 1.0, 1.0, 1.0, 1.0, 1.0, 1.0, 1.0, 1.0, 1.0, 1.0, 1.0, 1.0, 1.0, 1.0, 1.0, 1.0, 1.0, 1.0, 1.0, 1.0, 1.0, 1.0, 1.0, 1.0, 1.0, 1.0, 1.0, 1.0, 1.0, 1.0, 1.0, 1.0, 1.0, 1.0, 1.0, 1.0, 1.0, 1.0, 1.0, 1.0, 1.0, 1.0, 1.0, 1.0, 1.0, 1.0, 1.0, 1.0, 1.0, 1.0, 1.0, 1.0, 1.0, 1.0, 1.0, 1.0, 1.0, 1.0, 1.0, 1.0, 1.0, 1.0, 1.0, 1.0, 1.0, 1.0, 1.0, 1.0, 1.0, 1.0, 1.0, 1.0, 1.0, 1.0, 1.0, 1.0, 1.0, 1.0, 1.0, 1.0, 1.0, 1.0, 1.0, 1.0, 1.0, 1.0, 1.0, 1.0, 1.0, 1.0, 1.0, 1.0, 1.0, 1.0, 1.0, 1.0, 1.0, 1.0, 1.0, 1.0, 1.0, 1.0, 1.0, 1.0, 1.0, 1.0, 1.0, 1.0, 1.0, 1.0, 1.0, 1.0, 1.0, 1.0, 1.0, 1.0, 1.0, 1.0, 1.0, 1.0, 1.0, 1.0, 1.0, 1.0, 1.0, 1.0, 1.0, 1.0, 1.0, 1.0, 1.0, 1.0, 1.0, 1.0, 1.0, 1.0, 1.0, 1.0, 1.0, 1.0, 1.0, 1.0, 1.0, 1.0, 1.0, 1.0, 1.0, 1.0, 1.0, 1.0, 1.0, 1.0, 1.0, 1.0, 1.0, 1.0, 1.0, 1.0, 1.0, 1.0, 1.0, 1.0, 1.0, 1.0, 1.0, 1.0, 1.0, 1.0, 1.0, 1.0, 1.0, 1.0, 1.0, 1.0, 1.0, 1.0, 1.0, 1.0, 1.0, 1.0, 1.0, 1.0, 1.0, 1.0, 1.0, 1.0, 1.0, 1.0, 1.0, 1.0, 1.0, 1.0, 1.0, 1.0, 1.0, 1.0, 1.0, 1.0, 1.0, 1.0, 1.0, 1.0, 1.0, 1.0, 1.0, 1.0, 1.0, 1.0, 1.0, 1.0, 1.0, 1.0, 1.0, 1.0, 1.0, 1.0, 1.0, 1.0, 1.0, 1.0, 1.0, 1.0, 1.0, 1.0, 1.0, 1.0, 1.0, 1.0, 1.0, 1.0, 1.0, 1.0, 1.0, 1.0, 1.0, 1.0, 1.0, 1.0, 1.0, 1.0, 1.0, 1.0, 1.0, 1.0, 1.0, 1.0, 1.0, 1.0, 1.0, 1.0, 1.0, 1.0, 1.0, 1.0, 1.0, 1.0, 1.0, 1.0, 1.0, 1.0, 1.0, 1.0, 1.0, 1.0, 1.0, 1.0, 1.0, 1.0, 1.0, 1.0, 1.0, 1.0, 1.0, 1.0, 1.0, 1.0, 1.0, 1.0, 1.0, 1.0, 1.0, 1.0, 1.0, 1.0, 1.0, 1.0, 1.0, 1.0, 1.0, 1.0, 1.0, 1.0, 1.0, 1.0, 1.0, 1.0, 1.0, 1.0, 1.0, 1.0, 1.0, 1.0, 1.0, 1.0, 1.0, 1.0, 1.0, 1.0, 1.0, 1.0, 1.0, 1.0, 1.0, 1.0, 1.0, 1.0, 1.0, 1.0, 1.0, 1.0, 1.0, 1.0, 1.0, 1.0, 1.0, 1.0, 1.0, 1.0, 1.0, 1.0, 1.0, 1.0, 1.0, 1.0, 1.0, 1.0, 1.0, 1.0, 1.0, 1.0, 1.0, 1.0, 1.0, 1.0, 1.0, 1.0, 1.0, 1.0, 1.0, 1.0, 1.0, 1.0, 1.0, 1.0, 1.0, 1.0, 1.0, 1.0, 1.0, 1.0, 1.0, 1.0, 1.0, 1.0, 1.0, 1.0, 1.0, 1.0, 1.0, 1.0, 1.0, 1.0, 1.0, 1.0, 1.0, 1.0, 1.0, 1.0, 1.0, 1.0, 1.0, 1.0, 1.0, 1.0, 1.0, 1.0, 1.0, 1.0, 1.0, 1.0, 1.0, 1.0, 1.0, 1.0, 1.0, 1.0, 1.0, 1.0, 1.0, 1.0, 1.0, 1.0, 1.0, 1.0, 1.0, 1.0, 1.0, 1.0, 1.0, 1.0, 1.0, 1.0, 1.0, 1.0, 1.0, 1.0, 1.0, 1.0, 1.0, 1.0, 1.0, 1.0, 1.0, 1.0, 1.0, 1.0, 1.0, 1.0, 1.0, 1.0, 1.0, 1.0, 1.0, 1.0, 1.0, 1.0, 1.0, 1.0, 1.0, 1.0, 1.0, 1.0, 1.0, 1.0, 1.0, 1.0, 1.0, 1.0, 1.0, 1.0, 1.0, 1.0, 1.0, 1.0, 1.0, 1.0, 1.0, 1.0, 1.0, 1.0, 1.0, 1.0, 1.0, 1.0, 1.0, 1.0, 1.0, 1.0, 1.0, 1.0, 1.0, 1.0, 1.0, 1.0, 1.0, 1.0, 1.0, 1.0, 1.0, 1.0, 1.0, 1.0, 1.0, 1.0, 1.0, 1.0, 1.0, 1.0, 1.0, 1.0, 1.0, 1.0, 1.0, 1.0, 1.0, 1.0, 1.0, 1.0, 1.0, 1.0, 1.0, 1.0, 1.0, 1.0, 1.0, 1.0, 1.0, 1.0, 1.0, 1.0, 1.0, 1.0, 1.0, 1.0, 1.0, 1.0, 1.0, 1.0, 1.0, 1.0, 1.0, 1.0, 1.0, 1.0, 1.0, 1.0, 1.0, 1.0, 1.0, 1.0, 1.0, 1.0, 1.0, 1.0, 1.0, 1.0, 1.0, 1.0, 1.0, 1.0, 1.0, 1.0, 1.0, 1.0, 1.0, 1.0, 1.0, 1.0, 1.0, 1.0, 1.0, 1.0, 1.0, 1.0, 1.0, 1.0, 1.0, 1.0, 1.0, 1.0, 1.0, 1.0, 1.0, 1.0, 1.0, 1.0, 1.0, 1.0, 1.0, 1.0, 1.0, 1.0, 1.0, 1.0, 1.0, 1.0, 1.0, 1.0, 1.0, 1.0, 1.0, 1.0, 1.0, 1.0, 1.0, 1.0, 1.0, 1.0, 1.0, 1.0, 1.0, 1.0, 1.0, 1.0, 1.0, 1.0, 1.0, 1.0, 1.0, 1.0, 1.0, 1.0, 1.0, 1.0, 1.0, 1.0, 1.0, 1.0, 1.0, 1.0, 1.0, 1.0, 1.0, 1.0, 1.0, 1.0, 1.0, 1.0, 1.0, 1.0, 1.0, 1.0, 1.0, 1.0, 1.0, 1.0, 1.0, 1.0, 1.0, 1.0, 1.0, 1.0, 1.0, 1.0, 1.0, 1.0, 1.0, 1.0, 1.0, 1.0, 1.0, 1.0, 1.0, 1.0, 1.0, 1.0, 1.0, 1.0, 1.0, 1.0, 1.0, 1.0, 1.0, 1.0, 1.0, 1.0, 1.0, 1.0, 1.0, 1.0, 1.0, 1.0, 1.0, 1.0, 1.0, 1.0, 1.0, 1.0, 1.0, 1.0, 1.0, 1.0, 1.0, 1.0, 1.0, 1.0, 1.0, 1.0, 1.0, 1.0, 1.0, 1.0, 1.0, 1.0, 1.0, 1.0, 1.0, 1.0, 1.0, 1.0, 1.0, 1.0, 1.0, 1.0, 1.0, 1.0, 1.0, 1.0, 1.0, 1.0, 1.0, 1.0, 1.0, 1.0, 1.0, 1.0, 1.0, 1.0, 1.0, 1.0, 1.0, 1.0, 1.0, 1.0, 1.0, 1.0, 1.0, 1.0, 1.0, 1.0, 1.0, 1.0, 1.0, 1.0, 1.0, 1.0, 1.0, 1.0, 1.0, 1.0, 1.0, 1.0, 1.0, 1.0, 1.0, 1.0, 1.0, 1.0, 1.0, 1.0, 1.0, 1.0, 1.0, 1.0, 1.0, 1.0, 1.0, 1.0, 1.0, 1.0, 1.0, 1.0, 1.0, 1.0, 1.0, 1.0, 1.0, 1.0, 1.0, 1.0, 1.0, 1.0, 1.0, 1.0, 1.0, 1.0, 1.0, 1.0, 1.0, 1.0, 1.0, 1.0, 1.0, 1.0, 1.0, 1.0, 1.0, 1.0, 1.0, 1.0, 1.0, 1.0, 1.0, 1.0, 1.0, 1.0, 1.0, 1.0, 1.0, 1.0, 1.0, 1.0, 1.0, 1.0, 1.0, 1.0, 1.0, 1.0, 1.0, 1.0, 1.0, 1.0, 1.0, 1.0, 1.0, 1.0, 1.0, 1.0, 1.0, 1.0, 1.0, 1.0, 1.0, 1.0, 1.0, 1.0, 1.0, 1.0, 1.0, 1.0, 1.0, 1.0, 1.0, 1.0, 1.0, 1.0, 1.0, 1.0, 1.0, 1.0, 1.0, 1.0, 1.0, 1.0, 1.0, 1.0, 1.0, 1.0, 1.0, 1.0, 1.0, 1.0, 1.0, 1.0, 1.0, 1.0, 1.0, 1.0, 1.0, 1.0, 1.0, 1.0, 1.0, 1.0, 1.0, 1.0, 1.0, 1.0, 1.0, 1.0, 1.0, 1.0, 1.0, 1.0, 1.0, 1.0, 1.0, 1.0, 1.0, 1.0, 1.0, 1.0, 1.0, 1.0, 1.0, 1.0, 1.0, 1.0, 1.0, 1.0, 1.0, 1.0, 1.0, 1.0, 1.0, 1.0, 1.0, 1.0, 1.0, 1.0, 1.0, 1.0, 1.0, 1.0, 1.0, 1.0, 1.0, 1.0, 1.0, 1.0, 1.0, 1.0, 1.0, 1.0, 1.0, 1.0, 1.0, 1.0, 1.0, 1.0, 1.0, 1.0, 1.0, 1.0, 1.0, 1.0, 1.0, 1.0, 1.0, 1.0, 1.0, 1.0, 1.0, 1.0, 1.0, 1.0, 1.0, 1.0, 1.0, 1.0, 1.0, 1.0, 1.0, 1.0, 1.0, 1.0, 1.0, 1.0, 1.0, 1.0, 1.0, 1.0, 1.0, 1.0, 1.0, 1.0, 1.0, 1.0, 1.0, 1.0, 1.0, 1.0, 1.0, 1.0, 1.0, 1.0, 1.0, 1.0, 1.0, 1.0, 1.0, 1.0, 1.0, 1.0, 1.0, 1.0, 1.0, 1.0, 1.0, 1.0, 1.0, 1.0, 1.0, 1.0, 1.0, 1.0, 1.0, 1.0, 1.0, 1.0, 1.0, 1.0, 1.0, 1.0, 1.0, 1.0, 1.0, 1.0, 1.0, 1.0, 1.0, 1.0, 1.0, 1.0, 1.0, 1.0, 1.0, 1.0, 1.0, 1.0, 1.0, 1.0, 1.0, 1.0, 1.0, 1.0, 1.0, 1.0, 1.0, 1.0, 1.0, 1.0, 1.0, 1.0, 1.0, 1.0, 1.0, 1.0, 1.0, 1.0, 1.0, 1.0, 1.0, 1.0, 1.0, 1.0, 1.0, 1.0, 1.0, 1.0, 1.0, 1.0, 1.0, 1.0, 1.0, 1.0, 1.0, 1.0, 1.0, 1.0, 1.0, 1.0, 1.0, 1.0, 1.0, 1.0, 1.0, 1.0, 1.0, 1.0, 1.0, 1.0, 1.0, 1.0, 1.0, 1.0, 1.0, 1.0, 1.0, 1.0, 1.0, 1.0, 1.0, 1.0, 1.0, 1.0, 1.0, 1.0, 1.0, 1.0, 1.0, 1.0, 1.0, 1.0, 1.0, 1.0, 1.0, 1.0, 1.0, 1.0, 1.0, 1.0, 1.0, 1.0, 1.0, 1.0, 1.0, 1.0, 1.0, 1.0, 1.0, 1.0, 1.0, 1.0, 1.0, 1.0, 1.0, 1.0, 1.0, 1.0, 1.0, 1.0, 1.0, 1.0, 1.0, 1.0, 1.0, 1.0, 1.0, 1.0, 1.0, 1.0, 1.0, 1.0, 1.0, 1.0, 1.0, 1.0, 1.0, 1.0, 1.0, 1.0, 1.0, 1.0, 1.0, 1.0, 1.0, 1.0, 1.0, 1.0, 1.0, 1.0, 1.0, 1.0, 1.0, 1.0, 1.0, 1.0, 1.0, 1.0, 1.0, 1.0, 1.0, 1.0, 1.0, 1.0, 1.0, 1.0, 1.0, 1.0, 1.0, 1.0, 1.0, 1.0, 1.0, 1.0, 1.0, 1.0, 1.0, 1.0, 1.0, 1.0, 1.0, 1.0, 1.0, 1.0, 1.0, 1.0, 1.0, 1.0, 1.0, 1.0, 1.0, 1.0, 1.0, 1.0, 1.0, 1.0, 1.0, 1.0, 1.0, 1.0, 1.0, 1.0, 1.0, 1.0, 1.0, 1.0, 1.0, 1.0, 1.0, 1.0, 1.0, 1.0, 1.0, 1.0, 1.0, 1.0, 1.0, 1.0, 1.0, 1.0, 1.0, 1.0, 1.0, 1.0, 1.0, 1.0, 1.0, 1.0, 1.0, 1.0, 1.0, 1.0, 1.0, 1.0, 1.0, 1.0, 1.0, 1.0, 1.0, 1.0, 1.0, 1.0, 1.0, 1.0, 1.0, 1.0, 1.0, 1.0, 1.0, 1.0, 1.0, 1.0, 1.0, 1.0, 1.0, 1.0, 1.0, 1.0, 1.0, 1.0, 1.0, 1.0, 1.0, 1.0, 1.0, 1.0, 1.0, 1.0, 1.0, 1.0, 1.0, 1.0, 1.0, 1.0, 1.0, 1.0, 1.0, 1.0, 1.0, 1.0, 1.0, 1.0, 1.0, 1.0, 1.0, 1.0, 1.0, 1.0, 1.0, 1.0, 1.0, 1.0, 1.0, 1.0, 1.0, 1.0, 1.0, 1.0, 1.0, 1.0, 1.0, 1.0, 1.0, 1.0, 1.0, 1.0, 1.0, 1.0, 1.0, 1.0, 1.0, 1.0, 1.0, 1.0, 1.0, 1.0, 1.0, 1.0, 1.0, 1.0, 1.0, 1.0, 1.0, 1.0, 1.0, 1.0, 1.0, 1.0, 1.0, 1.0, 1.0, 1.0, 1.0, 1.0, 1.0, 1.0, 1.0, 1.0, 1.0, 1.0, 1.0, 1.0, 1.0, 1.0, 1.0, 1.0, 1.0, 1.0, 1.0, 1.0, 1.0, 1.0, 1.0, 1.0, 1.0, 1.0, 1.0, 1.0, 1.0, 1.0, 1.0, 1.0, 1.0, 1.0, 1.0, 1.0, 1.0, 1.0, 1.0, 1.0, 1.0, 1.0, 1.0, 1.0, 1.0, 1.0, 1.0, 1.0, 1.0, 1.0, 1.0, 1.0, 1.0, 1.0, 1.0, 1.0, 1.0, 1.0, 1.0, 1.0, 1.0, 1.0, 1.0, 1.0, 1.0, 1.0, 1.0, 1.0, 1.0, 1.0, 1.0, 1.0, 1.0, 1.0, 1.0, 1.0, 1.0, 1.0, 1.0, 1.0, 1.0, 1.0, 1.0, 1.0, 1.0, 1.0, 1.0, 1.0, 1.0, 1.0, 1.0, 1.0, 1.0, 1.0, 1.0, 1.0, 1.0, 1.0, 1.0, 1.0, 1.0, 1.0, 1.0, 1.0, 1.0, 1.0, 1.0, 1.0, 1.0, 1.0, 1.0, 1.0, 1.0, 1.0, 1.0, 1.0, 1.0, 1.0, 1.0, 1.0, 1.0, 1.0, 1.0, 1.0, 1.0, 1.0, 1.0, 1.0, 1.0, 1.0, 1.0, 1.0, 1.0, 1.0, 1.0, 1.0, 1.0, 1.0, 1.0, 1.0, 1.0, 1.0, 1.0, 1.0, 1.0, 1.0, 1.0, 1.0, 1.0, 1.0, 1.0, 1.0, 1.0, 1.0, 1.0, 1.0, 1.0, 1.0, 1.0, 1.0, 1.0, 1.0, 1.0, 1.0, 1.0, 1.0, 1.0, 1.0, 1.0, 1.0, 1.0, 1.0, 1.0, 1.0, 1.0, 1.0, 1.0, 1.0, 1.0, 1.0, 1.0, 1.0, 1.0, 1.0, 1.0, 1.0, 1.0, 1.0, 1.0, 1.0, 1.0, 1.0, 1.0, 1.0, 1.0, 1.0, 1.0, 1.0, 1.0, 1.0, 1.0, 1.0, 1.0, 1.0, 1.0, 1.0, 1.0, 1.0, 1.0, 1.0, 1.0, 1.0, 1.0, 1.0, 1.0, 1.0, 1.0, 1.0, 1.0, 1.0, 1.0, 1.0, 1.0, 1.0, 1.0, 1.0, 1.0, 1.0, 1.0, 1.0, 1.0, 1.0, 1.0, 1.0, 1.0, 1.0, 1.0, 1.0, 1.0, 1.0, 1.0, 1.0, 1.0, 1.0, 1.0, 1.0, 1.0, 1.0, 1.0, 1.0, 1.0, 1.0, 1.0, 1.0, 1.0, 1.0, 1.0, 1.0, 1.0, 1.0, 1.0, 1.0, 1.0, 1.0, 1.0, 1.0, 1.0, 1.0, 1.0, 1.0, 1.0, 1.0, 1.0, 1.0, 1.0, 1.0, 1.0, 1.0, 1.0, 1.0, 1.0, 1.0, 1.0, 1.0, 1.0, 1.0, 1.0, 1.0, 1.0, 1.0, 1.0, 1.0, 1.0, 1.0, 1.0, 1.0, 1.0, 1.0, 1.0, 1.0, 1.0, 1.0, 1.0, 1.0, 1.0, 1.0, 1.0, 1.0, 1.0, 1.0, 1.0, 1.0, 1.0, 1.0, 1.0, 1.0, 1.0, 1.0, 1.0, 1.0, 1.0, 1.0, 1.0, 1.0, 1.0, 1.0, 1.0, 1.0, 1.0, 1.0, 1.0, 1.0, 1.0, 1.0, 1.0, 1.0, 1.0, 1.0, 1.0, 1.0, 1.0, 1.0, 1.0, 1.0, 1.0, 1.0, 1.0, 1.0, 1.0, 1.0, 1.0, 1.0, 1.0, 1.0, 1.0, 1.0, 1.0, 1.0, 1.0, 1.0, 1.0, 1.0, 1.0, 1.0, 1.0, 1.0, 1.0, 1.0, 1.0, 1.0, 1.0, 1.0, 1.0, 1.0, 1.0, 1.0, 1.0, 1.0, 1.0, 1.0, 1.0, 1.0, 1.0])
me_heli.use_remesh_preserve_volume = False
me_heli.use_remesh_preserve_attributes = False
me_heli.use_mirror_vertex_groups = False
me_heli.update()
me_plane = bpy.data.meshes.new('Plane')
me_plane.from_pydata([(3.347, -3.347, 0.0), (-3.347, -3.347, 0.0), (3.347, 3.347, 0.0), (-3.347, 3.347, 0.0)], [], [(1, 0, 2, 3)])
me_plane.use_remesh_preserve_volume = False
me_plane.use_remesh_preserve_attributes = False
me_plane.use_mirror_vertex_groups = False
me_plane.update()
arm_armature = bpy.data.armatures.new('Armature')  # bones are not reproduced

# ---- objects
ob_armature = bpy.data.objects.new('Armature', arm_armature)
ob_heli = bpy.data.objects.new('heli', me_heli)
ob_plane = bpy.data.objects.new('Plane', me_plane)
ob_lamp = bpy.data.objects.new('Lamp', light_lamp)
ob_camera = bpy.data.objects.new('Camera', cam_camera)

# ---- transforms, parenting, visibility, modifiers, constraints
ob_armature.location = (0.0, 0.0, 0.0)
ob_armature.rotation_euler = (0.0, -0.0, 3.142)
ob_armature.scale = (10.0, 10.0, 10.0)
ob_armature.lineart.crease_threshold = 0.0
ob_heli.parent = ob_armature
ob_heli.location = (0.0, 0.0, 0.0)
ob_heli.lineart.crease_threshold = 0.0
_vg = ob_heli.vertex_groups.new(name='master')
_vg.add([0, 1, 2, 3, 4, 5, 6, 7, 8, 9, 10, 11, 12, 13, 14, 15, 16, 17, 18, 19, 20, 21, 22, 23, 24, 25, 26, 27, 28, 29, 30, 31, 32, 33, 34, 35, 36, 37, 38, 39, 48, 49, 50, 51, 52, 53, 54, 55, 56, 57, 58, 59, 60, 61, 62, 63, 64, 65, 66, 67, 68, 69, 70, 71, 72, 73, 74, 75, 76, 77, 78, 79, 80, 81, 82, 83, 84, 85, 86, 87, 88, 89, 90, 91, 92, 93, 94, 95, 96, 97, 98, 99, 100, 101, 102, 103, 104, 105, 106, 107, 108, 109, 110, 111, 112, 113, 114, 115, 116, 117, 118, 119, 120, 121, 122, 123, 124, 125, 126, 127, 128, 129, 130, 131, 132, 133, 134, 135, 136, 137, 138, 139, 140, 141, 142, 143, 144, 145, 146, 147, 148, 149, 150, 151, 152, 153, 154, 155, 156, 157, 158, 159, 160, 161, 162, 163, 164, 165, 166, 167, 168, 169, 170, 171, 172, 181, 182, 183, 184, 185, 186, 187, 188, 217, 218, 219, 220, 221, 222, 223, 224, 225, 226, 227, 228, 229, 230, 231, 232, 233, 234, 235, 236, 237, 238, 239, 240, 241, 242, 243, 244, 245, 246, 247, 248, 249, 250, 251, 252, 253, 254, 255, 256, 257, 258, 259, 260, 261, 262, 263, 264, 265, 266, 267, 268, 269, 270, 271, 272, 273, 274, 275, 276, 277, 278, 279, 280, 281, 282, 283, 284, 285, 286, 287, 288, 289, 290, 291, 292, 293, 294, 295], 1.0, 'REPLACE')
_vg = ob_heli.vertex_groups.new(name='top_rotor')
_vg.add([40, 41, 42, 43, 44, 45, 46, 47, 173, 174, 175, 176, 177, 178, 179, 180, 189, 190, 191, 192, 193, 194, 195, 196, 197, 207], 1.0, 'REPLACE')
_vg = ob_heli.vertex_groups.new(name='back_rotor')
_vg.add([198, 199, 200, 201, 202, 203, 204, 205, 206, 208, 209, 210, 211, 212, 213, 214, 215, 216], 1.0, 'REPLACE')
_m = ob_heli.modifiers.new('Armature', 'ARMATURE')
_m.object = ob_armature
ob_plane.location = (0.0, 0.0, -0.3161)
ob_plane.lineart.crease_threshold = 0.0
ob_lamp.location = (4.076, 1.005, 5.904)
ob_lamp.rotation_euler = (0.6503, 0.05522, 1.866)
ob_lamp.lock_rotations_4d = False
ob_lamp.empty_display_type = 'ARROWS'
ob_lamp.color = (0.0, 0.0, 0.0, 0.0)
ob_lamp.lineart.crease_threshold = 0.0
ob_camera.location = (7.481, -6.508, 5.344)
ob_camera.rotation_euler = (1.109, 0.01082, 0.8149)
ob_camera.lock_rotations_4d = False
ob_camera.empty_display_type = 'ARROWS'
ob_camera.color = (0.0, 0.0, 0.0, 0.0)
ob_camera.display_type = 'WIRE'
ob_camera.lineart.crease_threshold = 0.0

# ---- collection membership
col_collection_1.objects.link(ob_armature)
col_collection_1.objects.link(ob_heli)
col_collection_11.objects.link(ob_plane)
col_collection_20.objects.link(ob_lamp)
col_collection_20.objects.link(ob_camera)

# ---- scene / render settings (as saved in the file)
scene.camera = ob_camera
scene.frame_start = 0; scene.frame_end = 11; scene.frame_set(4)
scene.render.engine = 'BLENDER_EEVEE_NEXT'
scene.render.image_settings.color_mode = 'RGB'
scene.render.image_settings.compression = 90
scene.render.resolution_percentage = 50
scene.render.dither_intensity = 0.0
scene.render.bake_margin = 0
scene.cycles.use_denoising = False
scene.cycles.samples = 10
scene.cycles.sampling_pattern = 'TABULATED_SOBOL'
scene.cycles.light_sampling_threshold = 0.0
scene.cycles.use_adaptive_sampling = False
scene.cycles.use_light_tree = False
scene.cycles.blur_glossy = 0.0
scene.cycles.volume_bounces = 1
scene.cycles.pixel_filter_type = 'GAUSSIAN'
scene.cycles.sample_clamp_indirect = 0.0
scene.view_settings.view_transform = 'Standard'
bpy.context.view_layer.update()
